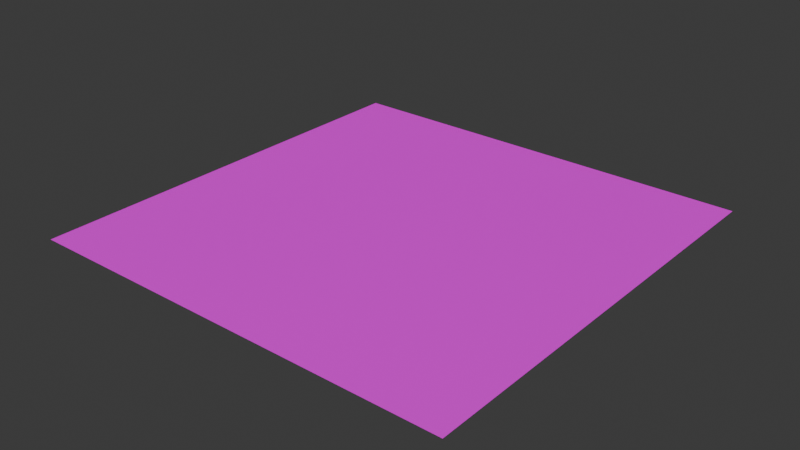 # Source: Pool01_FloorS4.blend  (saved by Blender 4.3.32; exported with 4.5.12 LTS)
import bpy
from mathutils import Matrix  # noqa: F401  (used for matrix-valued properties, if any)

bpy.ops.wm.read_factory_settings(use_empty=True)
scene = bpy.context.scene
scene.name = 'Scene'

# ---- collections
col_collection = bpy.data.collections.new('Collection'); scene.collection.children.link(col_collection)

# ---- images (referenced by path relative to the original .blend; pixels are not part of the script)
import os
ASSET_DIR = os.environ.get("B2B_ASSET_DIR", "")  # directory of the original .blend (textures are referenced by path, not embedded)
HERE = os.path.dirname(os.path.abspath(__file__))  # packed textures are extracted next to this script under _unpacked/

def load_image(name, relpath, width, height, colorspace="sRGB"):
    """Load a texture the original file referenced (path relative to the .blend, or extracted next to this script)."""
    p = next((c for c in (os.path.join(HERE, relpath), os.path.join(ASSET_DIR, relpath)) if relpath and os.path.exists(c)), "")
    if p:
        img = bpy.data.images.load(p, check_existing=True)
        img.name = name
    else:  # same state as the original file: an image datablock whose file is absent (Cycles renders it pink)
        img = bpy.data.images.new(name, width, height)
        img.source = "FILE"
        img.filepath = "//" + (relpath or name)
    img.colorspace_settings.name = colorspace
    return img
img_brickspool01_jpg = load_image('BricksPool01.jpg', 'BricksPool01.jpg', 1024, 1024, 'sRGB')

# ---- materials (node trees are filled in below, after node groups)
mat_primary = bpy.data.materials.new('Primary')

# ---- material node trees
mat_primary.use_nodes = True; mat_primary.node_tree.nodes.clear()
_N = mat_primary.node_tree.nodes; _L = mat_primary.node_tree.links
n0 = _N.new('ShaderNodeBsdfPrincipled'); n0.name = 'Principled BSDF'; n0.location = (10, 300)
n0.inputs[13].default_value = 0.05
n1 = _N.new('ShaderNodeOutputMaterial'); n1.name = 'Material Output'; n1.location = (300, 300)
n2 = _N.new('ShaderNodeTexImage'); n2.name = 'Image Texture'; n2.location = (-280, 280)
n2.image = img_brickspool01_jpg
n2.interpolation = 'Closest'
_L.new(n0.outputs[0], n1.inputs[0])
_L.new(n2.outputs[0], n0.inputs[0])
n1.is_active_output = True

# ---- world
world_world = bpy.data.worlds.new('World'); scene.world = world_world
world_world.use_nodes = True; world_world.node_tree.nodes.clear()
_N = world_world.node_tree.nodes; _L = world_world.node_tree.links
n0 = _N.new('ShaderNodeOutputWorld'); n0.name = 'World Output'; n0.location = (300, 300)
n1 = _N.new('ShaderNodeBackground'); n1.name = 'Background'; n1.location = (10, 300)
n1.inputs[0].default_value = (0.05088, 0.05088, 0.05088, 1.0)
_L.new(n1.outputs[0], n0.inputs[0])
n0.is_active_output = True
world_world.color = (0.05088, 0.05088, 0.05088)
world_world.sun_shadow_jitter_overblur = 0.0

# ---- meshes
me_cube_001 = bpy.data.meshes.new('Cube.001')
me_cube_001.from_pydata([(4.0, 4.0, -5.0), (4.0, -4.0, -5.0), (-4.0, 4.0, -5.0), (-4.0, -4.0, -5.0)], [], [(2, 3, 1, 0)])
_uv = me_cube_001.uv_layers.new(name='UVMap')
_uv.uv.foreach_set('vector', [-0.6133, 1.946, -0.6133, -0.5734, 1.48, -0.5734, 1.48, 1.946])
me_cube_001.materials.append(mat_primary)
me_cube_001.use_mirror_vertex_groups = False
me_cube_001.update()

# ---- objects
ob_pool01_floors4 = bpy.data.objects.new('Pool01_FloorS4', me_cube_001)

# ---- transforms, parenting, visibility, modifiers, constraints
ob_pool01_floors4.location = (0.0, 0.0, 0.0)
ob_pool01_floors4.lock_rotations_4d = False
ob_pool01_floors4.empty_display_type = 'ARROWS'
ob_pool01_floors4.lineart.crease_threshold = 0.0

# ---- collection membership
col_collection.objects.link(ob_pool01_floors4)

# ---- scene / render settings (as saved in the file)
scene.frame_start = 1; scene.frame_end = 250; scene.frame_set(1)
scene.render.engine = 'BLENDER_EEVEE_NEXT'
bpy.context.view_layer.update()

# ---- added for rendering (the .blend has no active camera and no usable light): camera, sun
cam_auto = bpy.data.cameras.new('AutoCamera')
cam_auto.lens = 50.0
cam_auto.sensor_width = 36.0
cam_auto.clip_end = 1000.0
ob_auto_camera = bpy.data.objects.new('AutoCamera', cam_auto)
scene.collection.objects.link(ob_auto_camera)
ob_auto_camera.location = (10.4677, -12.5613, 3.37418)
ob_auto_camera.rotation_euler = (1.09748, -7.21219e-08, 0.694738)
scene.camera = ob_auto_camera
light_auto_sun = bpy.data.lights.new('AutoSun', 'SUN')
light_auto_sun.energy = 3.0
light_auto_sun.angle = 0.0523599
ob_auto_sun = bpy.data.objects.new('AutoSun', light_auto_sun)
scene.collection.objects.link(ob_auto_sun)
ob_auto_sun.rotation_euler = (0.872665, 0.174533, 0.523599)
bpy.context.view_layer.update()
